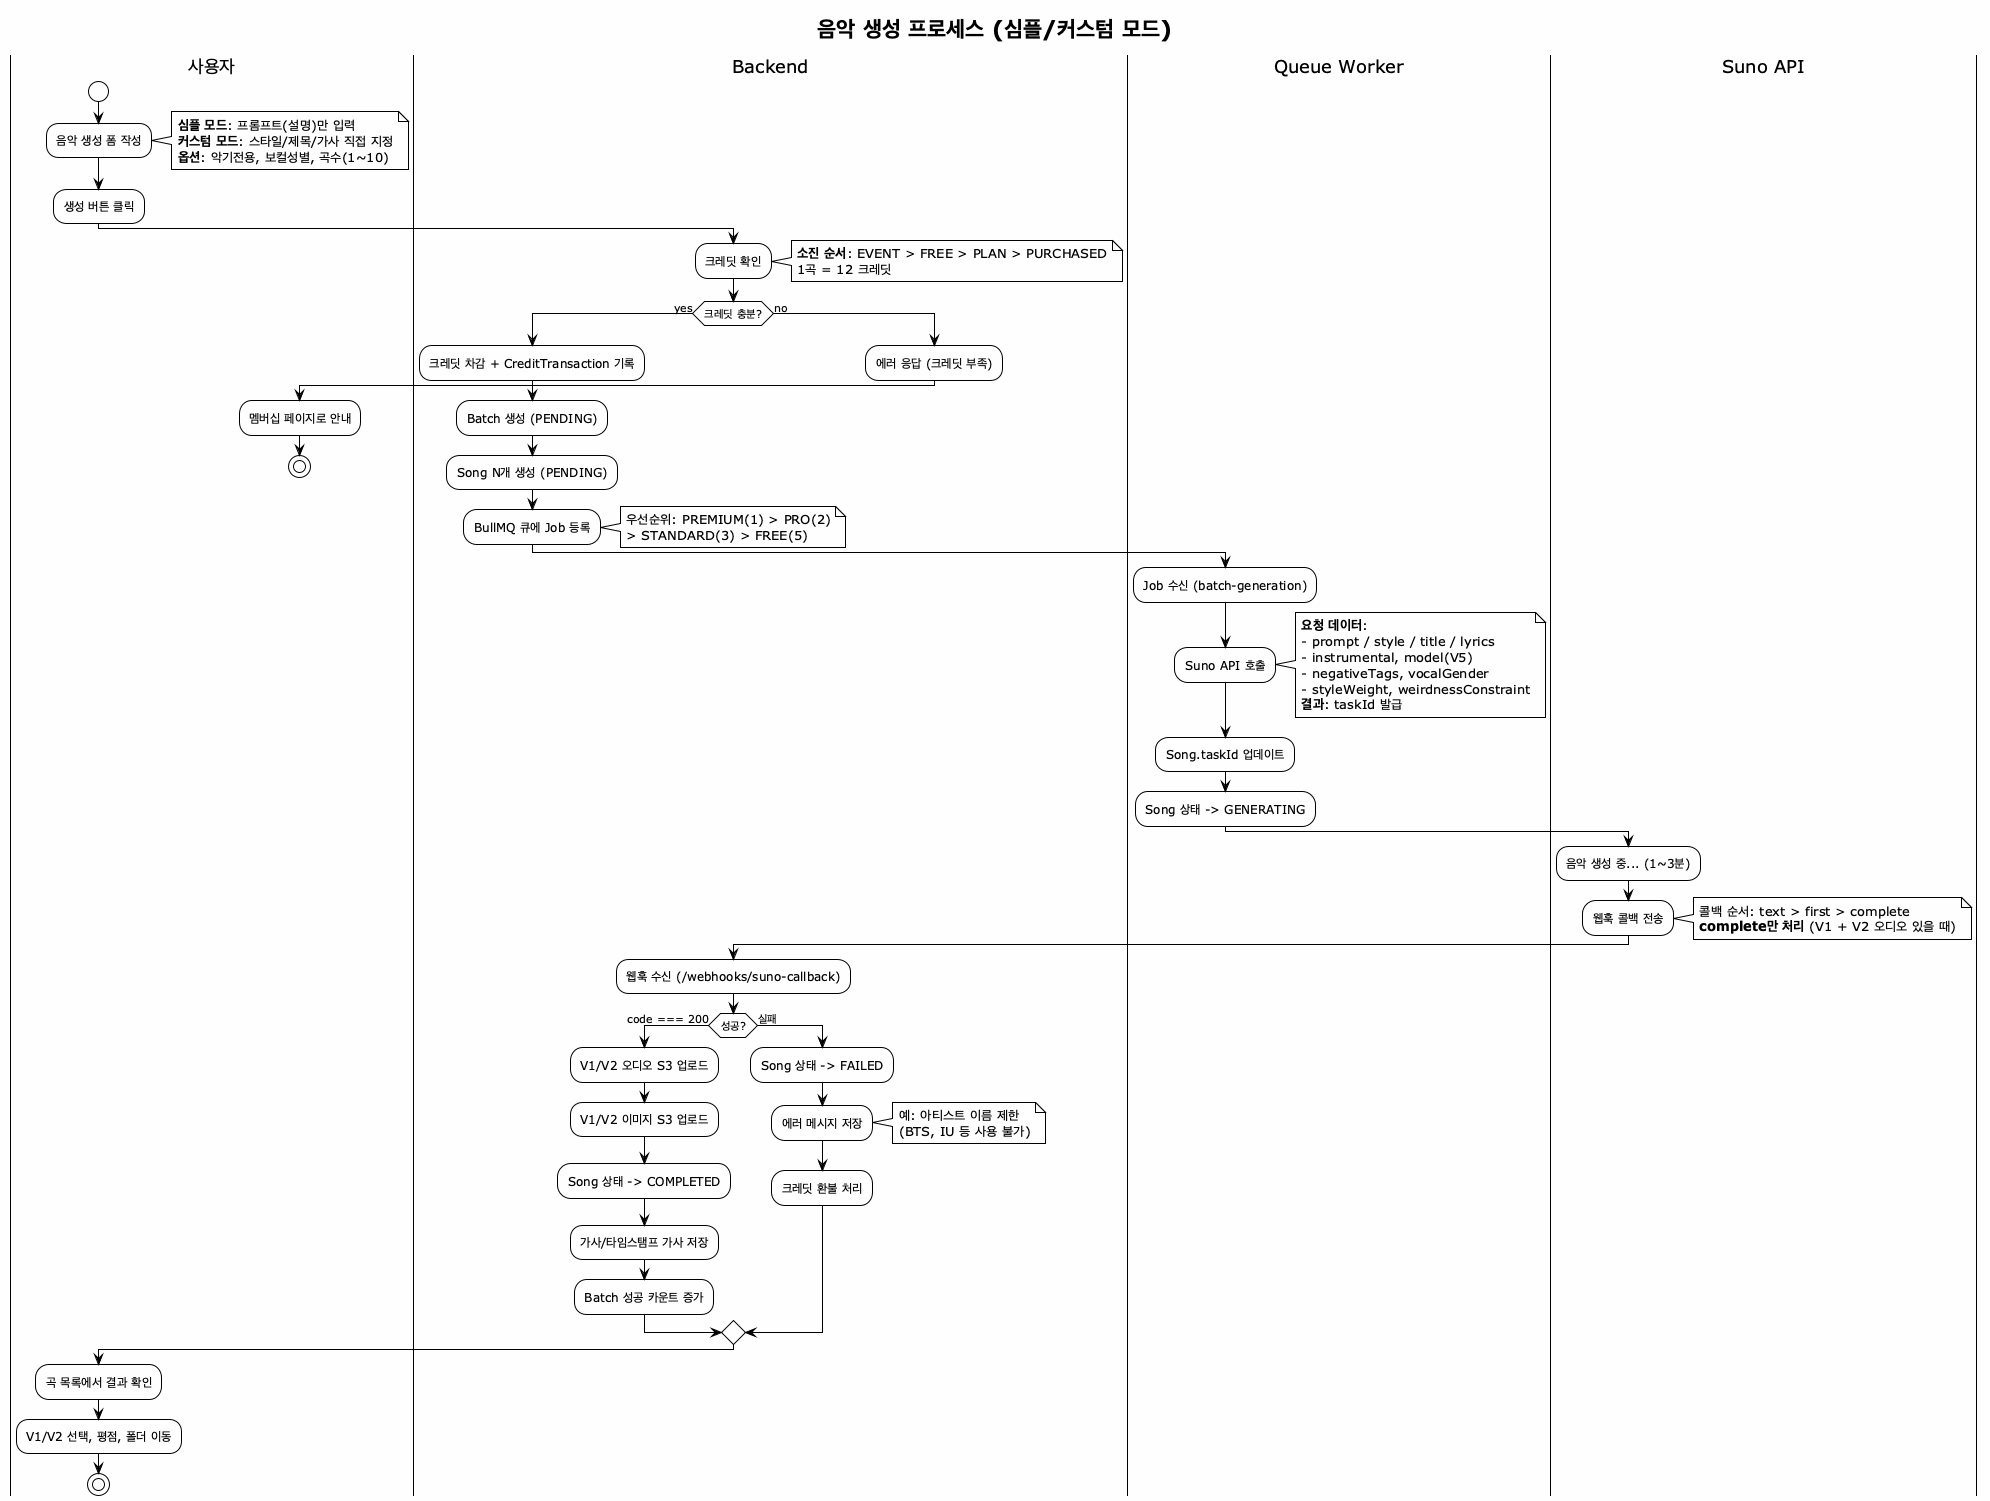

The diagram above was rendered by PlantUML. Its source (embedded in the PNG):
@startuml music-generation
!theme plain
title 음악 생성 프로세스 (심플/커스텀 모드)

skinparam backgroundColor #FEFEFE
skinparam activityDiamondFontSize 11

|사용자|
start
:음악 생성 폼 작성;
note right
  **심플 모드**: 프롬프트(설명)만 입력
  **커스텀 모드**: 스타일/제목/가사 직접 지정
  **옵션**: 악기전용, 보컬성별, 곡수(1~10)
end note

:생성 버튼 클릭;

|Backend|
:크레딧 확인;
note right
  **소진 순서**: EVENT > FREE > PLAN > PURCHASED
  1곡 = 12 크레딧
end note

if (크레딧 충분?) then (yes)
  :크레딧 차감 + CreditTransaction 기록;
  :Batch 생성 (PENDING);
  :Song N개 생성 (PENDING);
  :BullMQ 큐에 Job 등록;
  note right
    우선순위: PREMIUM(1) > PRO(2)
    > STANDARD(3) > FREE(5)
  end note
else (no)
  :에러 응답 (크레딧 부족);
  |사용자|
  :멤버십 페이지로 안내;
  stop
endif

|Queue Worker|
:Job 수신 (batch-generation);
:Suno API 호출;
note right
  **요청 데이터**:
  - prompt / style / title / lyrics
  - instrumental, model(V5)
  - negativeTags, vocalGender
  - styleWeight, weirdnessConstraint
  **결과**: taskId 발급
end note
:Song.taskId 업데이트;
:Song 상태 -> GENERATING;

|Suno API|
:음악 생성 중... (1~3분);
:웹훅 콜백 전송;
note right
  콜백 순서: text > first > complete
  **complete만 처리** (V1 + V2 오디오 있을 때)
end note

|Backend|
:웹훅 수신 (/webhooks/suno-callback);

if (성공?) then (code === 200)
  :V1/V2 오디오 S3 업로드;
  :V1/V2 이미지 S3 업로드;
  :Song 상태 -> COMPLETED;
  :가사/타임스탬프 가사 저장;
  :Batch 성공 카운트 증가;
else (실패)
  :Song 상태 -> FAILED;
  :에러 메시지 저장;
  note right
    예: 아티스트 이름 제한
    (BTS, IU 등 사용 불가)
  end note
  :크레딧 환불 처리;
endif

|사용자|
:곡 목록에서 결과 확인;
:V1/V2 선택, 평점, 폴더 이동;

stop
@enduml